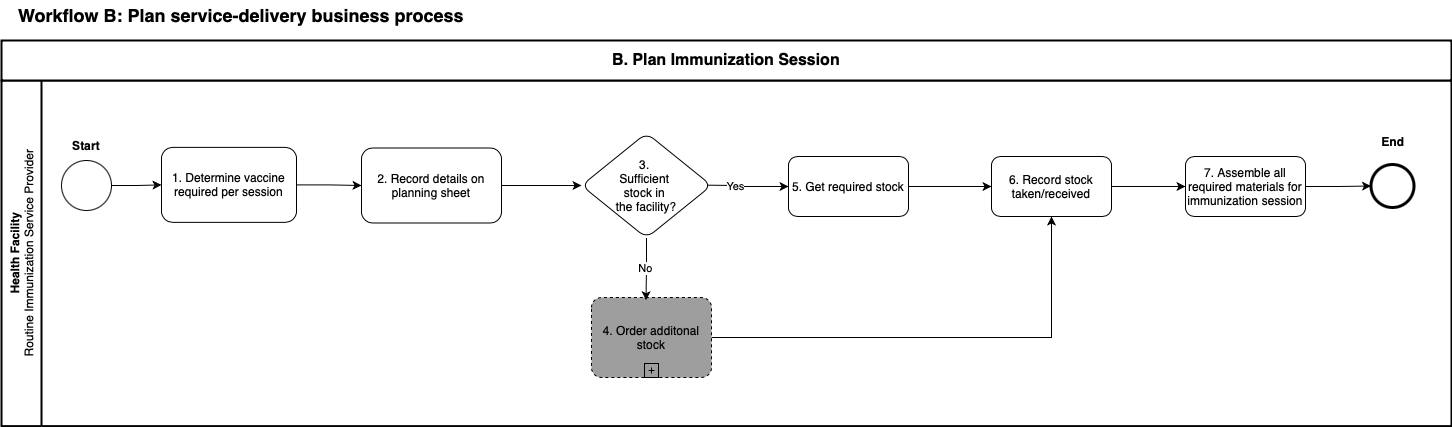

The diagram above was exported from draw.io. Its source (the exported page's mxGraphModel, read from the mxfile embedded in the PNG):
<mxGraphModel dx="1452" dy="787" grid="1" gridSize="10" guides="1" tooltips="1" connect="1" arrows="1" fold="1" page="1" pageScale="1" pageWidth="1654" pageHeight="1169" math="0" shadow="0">
  <root>
    <mxCell id="0" />
    <mxCell id="1" parent="0" />
    <mxCell id="aYzoK6-M5XBiv91yYBPg-1" value="&lt;font style=&quot;font-size: 18px;&quot;&gt;Workflow B: Plan service-delivery business process&lt;/font&gt;" style="text;html=1;align=center;verticalAlign=middle;whiteSpace=wrap;rounded=0;fontStyle=1;movable=1;resizable=1;rotatable=1;deletable=1;editable=1;locked=0;connectable=1;" parent="1" vertex="1">
      <mxGeometry x="20" y="70" width="460" height="30" as="geometry" />
    </mxCell>
    <mxCell id="edGRYvgGDkiqGUWtF9M9-1" value="&lt;b&gt;Health Facility&lt;/b&gt;&lt;div&gt;Routine Immunization Service Provider&lt;/div&gt;" style="swimlane;html=1;startSize=40;fontStyle=0;collapsible=0;horizontal=0;swimlaneLine=1;swimlaneFillColor=#ffffff;strokeWidth=2;whiteSpace=wrap;movable=1;resizable=1;rotatable=1;deletable=1;editable=1;locked=0;connectable=1;" parent="1" vertex="1">
      <mxGeometry x="10" y="150" width="1450" height="345.63" as="geometry" />
    </mxCell>
    <mxCell id="edGRYvgGDkiqGUWtF9M9-3" style="edgeStyle=orthogonalEdgeStyle;rounded=0;orthogonalLoop=1;jettySize=auto;html=1;exitX=1;exitY=0.5;exitDx=0;exitDy=0;exitPerimeter=0;movable=1;resizable=1;rotatable=1;deletable=1;editable=1;locked=0;connectable=1;" parent="edGRYvgGDkiqGUWtF9M9-1" edge="1">
      <mxGeometry relative="1" as="geometry">
        <mxPoint x="330" y="65.66666666666663" as="targetPoint" />
        <mxPoint x="330" y="65" as="sourcePoint" />
      </mxGeometry>
    </mxCell>
    <mxCell id="edGRYvgGDkiqGUWtF9M9-14" value="" style="edgeStyle=orthogonalEdgeStyle;rounded=0;orthogonalLoop=1;jettySize=auto;html=1;movable=1;resizable=1;rotatable=1;deletable=1;editable=1;locked=0;connectable=1;" parent="edGRYvgGDkiqGUWtF9M9-1" source="edGRYvgGDkiqGUWtF9M9-10" target="edGRYvgGDkiqGUWtF9M9-13" edge="1">
      <mxGeometry relative="1" as="geometry" />
    </mxCell>
    <mxCell id="edGRYvgGDkiqGUWtF9M9-10" value="" style="strokeWidth=1;html=1;shape=mxgraph.flowchart.start_2;whiteSpace=wrap;movable=1;resizable=1;rotatable=1;deletable=1;editable=1;locked=0;connectable=1;" parent="edGRYvgGDkiqGUWtF9M9-1" vertex="1">
      <mxGeometry x="60" y="80" width="50" height="50" as="geometry" />
    </mxCell>
    <mxCell id="edGRYvgGDkiqGUWtF9M9-16" value="" style="edgeStyle=orthogonalEdgeStyle;rounded=0;orthogonalLoop=1;jettySize=auto;html=1;movable=1;resizable=1;rotatable=1;deletable=1;editable=1;locked=0;connectable=1;" parent="edGRYvgGDkiqGUWtF9M9-1" source="edGRYvgGDkiqGUWtF9M9-13" target="edGRYvgGDkiqGUWtF9M9-15" edge="1">
      <mxGeometry relative="1" as="geometry" />
    </mxCell>
    <mxCell id="edGRYvgGDkiqGUWtF9M9-13" value="1. Determine vaccine required per session" style="rounded=1;whiteSpace=wrap;html=1;strokeWidth=1;movable=1;resizable=1;rotatable=1;deletable=1;editable=1;locked=0;connectable=1;" parent="edGRYvgGDkiqGUWtF9M9-1" vertex="1">
      <mxGeometry x="160" y="66.88" width="135" height="75" as="geometry" />
    </mxCell>
    <mxCell id="tPIO49C_es-A1AERkUoz-2" value="" style="edgeStyle=orthogonalEdgeStyle;rounded=0;orthogonalLoop=1;jettySize=auto;html=1;" parent="edGRYvgGDkiqGUWtF9M9-1" source="edGRYvgGDkiqGUWtF9M9-15" target="tPIO49C_es-A1AERkUoz-1" edge="1">
      <mxGeometry relative="1" as="geometry" />
    </mxCell>
    <mxCell id="edGRYvgGDkiqGUWtF9M9-15" value="2. Record details on planning sheet" style="rounded=1;whiteSpace=wrap;html=1;strokeWidth=1;movable=1;resizable=1;rotatable=1;deletable=1;editable=1;locked=0;connectable=1;" parent="edGRYvgGDkiqGUWtF9M9-1" vertex="1">
      <mxGeometry x="360" y="67.5" width="140" height="75" as="geometry" />
    </mxCell>
    <mxCell id="THOu1H3zUlV1S482Qu0k-1" value="" style="edgeStyle=orthogonalEdgeStyle;rounded=0;orthogonalLoop=1;jettySize=auto;html=1;movable=1;resizable=1;rotatable=1;deletable=1;editable=1;locked=0;connectable=1;" parent="edGRYvgGDkiqGUWtF9M9-1" target="edGRYvgGDkiqGUWtF9M9-19" edge="1">
      <mxGeometry relative="1" as="geometry">
        <mxPoint x="684.8980392156861" y="104.47058823529403" as="sourcePoint" />
      </mxGeometry>
    </mxCell>
    <mxCell id="THOu1H3zUlV1S482Qu0k-2" value="Yes" style="edgeLabel;html=1;align=center;verticalAlign=middle;resizable=1;points=[];movable=1;rotatable=1;deletable=1;editable=1;locked=0;connectable=1;" parent="THOu1H3zUlV1S482Qu0k-1" vertex="1" connectable="0">
      <mxGeometry x="-0.0408" y="-1" relative="1" as="geometry">
        <mxPoint as="offset" />
      </mxGeometry>
    </mxCell>
    <mxCell id="edGRYvgGDkiqGUWtF9M9-22" value="" style="edgeStyle=orthogonalEdgeStyle;rounded=0;orthogonalLoop=1;jettySize=auto;html=1;movable=1;resizable=1;rotatable=1;deletable=1;editable=1;locked=0;connectable=1;" parent="edGRYvgGDkiqGUWtF9M9-1" source="edGRYvgGDkiqGUWtF9M9-19" target="edGRYvgGDkiqGUWtF9M9-21" edge="1">
      <mxGeometry relative="1" as="geometry" />
    </mxCell>
    <mxCell id="edGRYvgGDkiqGUWtF9M9-19" value="5. Get required stock" style="rounded=1;whiteSpace=wrap;html=1;strokeWidth=1;movable=1;resizable=1;rotatable=1;deletable=1;editable=1;locked=0;connectable=1;" parent="edGRYvgGDkiqGUWtF9M9-1" vertex="1">
      <mxGeometry x="787" y="76" width="120" height="60" as="geometry" />
    </mxCell>
    <mxCell id="edGRYvgGDkiqGUWtF9M9-24" value="" style="edgeStyle=orthogonalEdgeStyle;rounded=0;orthogonalLoop=1;jettySize=auto;html=1;movable=1;resizable=1;rotatable=1;deletable=1;editable=1;locked=0;connectable=1;" parent="edGRYvgGDkiqGUWtF9M9-1" source="edGRYvgGDkiqGUWtF9M9-21" target="edGRYvgGDkiqGUWtF9M9-23" edge="1">
      <mxGeometry relative="1" as="geometry" />
    </mxCell>
    <mxCell id="edGRYvgGDkiqGUWtF9M9-21" value="6. Record stock taken/received" style="rounded=1;whiteSpace=wrap;html=1;strokeWidth=1;movable=1;resizable=1;rotatable=1;deletable=1;editable=1;locked=0;connectable=1;" parent="edGRYvgGDkiqGUWtF9M9-1" vertex="1">
      <mxGeometry x="990" y="76" width="120" height="60" as="geometry" />
    </mxCell>
    <mxCell id="zODW2aa_QqzIpBD2l3B3-2" style="edgeStyle=orthogonalEdgeStyle;rounded=0;orthogonalLoop=1;jettySize=auto;html=1;exitX=1;exitY=0.5;exitDx=0;exitDy=0;" parent="edGRYvgGDkiqGUWtF9M9-1" source="edGRYvgGDkiqGUWtF9M9-23" target="zODW2aa_QqzIpBD2l3B3-1" edge="1">
      <mxGeometry relative="1" as="geometry" />
    </mxCell>
    <mxCell id="edGRYvgGDkiqGUWtF9M9-23" value="7. Assemble all required materials for immunization session" style="rounded=1;whiteSpace=wrap;html=1;strokeWidth=1;movable=1;resizable=1;rotatable=1;deletable=1;editable=1;locked=0;connectable=1;" parent="edGRYvgGDkiqGUWtF9M9-1" vertex="1">
      <mxGeometry x="1184" y="76" width="120" height="60" as="geometry" />
    </mxCell>
    <mxCell id="edGRYvgGDkiqGUWtF9M9-28" value="Start" style="text;html=1;align=center;verticalAlign=middle;whiteSpace=wrap;rounded=0;fontStyle=1;movable=1;resizable=1;rotatable=1;deletable=1;editable=1;locked=0;connectable=1;" parent="edGRYvgGDkiqGUWtF9M9-1" vertex="1">
      <mxGeometry x="55" y="50" width="60" height="30" as="geometry" />
    </mxCell>
    <mxCell id="Oon4NJTuebw7ZZSBcacL-7" value="End" style="text;html=1;align=center;verticalAlign=middle;whiteSpace=wrap;rounded=0;fontStyle=1;movable=1;resizable=1;rotatable=1;deletable=1;editable=1;locked=0;connectable=1;" parent="edGRYvgGDkiqGUWtF9M9-1" vertex="1">
      <mxGeometry x="1362" y="46" width="60" height="30" as="geometry" />
    </mxCell>
    <mxCell id="tPIO49C_es-A1AERkUoz-8" style="edgeStyle=orthogonalEdgeStyle;rounded=0;orthogonalLoop=1;jettySize=auto;html=1;" parent="edGRYvgGDkiqGUWtF9M9-1" source="THOu1H3zUlV1S482Qu0k-5" target="edGRYvgGDkiqGUWtF9M9-21" edge="1">
      <mxGeometry relative="1" as="geometry" />
    </mxCell>
    <mxCell id="THOu1H3zUlV1S482Qu0k-5" value="4. Order additonal stock" style="points=[[0.25,0,0],[0.5,0,0],[0.75,0,0],[1,0.25,0],[1,0.5,0],[1,0.75,0],[0.75,1,0],[0.5,1,0],[0.25,1,0],[0,0.75,0],[0,0.5,0],[0,0.25,0]];shape=mxgraph.bpmn.task;whiteSpace=wrap;rectStyle=rounded;size=10;html=1;container=1;expand=0;collapsible=0;taskMarker=abstract;isLoopSub=1;movable=1;resizable=1;rotatable=1;deletable=1;editable=1;locked=0;connectable=1;dashed=1;fillColor=#9E9E9E;" parent="edGRYvgGDkiqGUWtF9M9-1" vertex="1">
      <mxGeometry x="590" y="217" width="120" height="80" as="geometry" />
    </mxCell>
    <mxCell id="zODW2aa_QqzIpBD2l3B3-1" value="" style="points=[[0.145,0.145,0],[0.5,0,0],[0.855,0.145,0],[1,0.5,0],[0.855,0.855,0],[0.5,1,0],[0.145,0.855,0],[0,0.5,0]];shape=mxgraph.bpmn.event;html=1;verticalLabelPosition=bottom;labelBackgroundColor=#ffffff;verticalAlign=top;align=center;perimeter=ellipsePerimeter;outlineConnect=0;aspect=fixed;outline=end;symbol=terminate2;" parent="edGRYvgGDkiqGUWtF9M9-1" vertex="1">
      <mxGeometry x="1369.5" y="84" width="43" height="43" as="geometry" />
    </mxCell>
    <mxCell id="tPIO49C_es-A1AERkUoz-1" value="3.&amp;nbsp;&lt;div&gt;Sufficient&amp;nbsp;&lt;/div&gt;&lt;div&gt;stock in&amp;nbsp;&lt;/div&gt;&lt;div&gt;the facility?&lt;/div&gt;" style="rhombus;whiteSpace=wrap;html=1;rounded=1;strokeWidth=1;resizable=1;" parent="edGRYvgGDkiqGUWtF9M9-1" vertex="1">
      <mxGeometry x="580" y="52.5" width="130" height="105" as="geometry" />
    </mxCell>
    <mxCell id="tPIO49C_es-A1AERkUoz-5" value="No" style="edgeStyle=orthogonalEdgeStyle;rounded=0;orthogonalLoop=1;jettySize=auto;html=1;entryX=0.454;entryY=0.034;entryDx=0;entryDy=0;entryPerimeter=0;" parent="edGRYvgGDkiqGUWtF9M9-1" source="tPIO49C_es-A1AERkUoz-1" target="THOu1H3zUlV1S482Qu0k-5" edge="1">
      <mxGeometry relative="1" as="geometry" />
    </mxCell>
    <mxCell id="U6z_jKhOXBhu8WS6I982-1" value="B. Plan Immunization Session" style="rounded=0;whiteSpace=wrap;html=1;strokeWidth=2;fontSize=16;fontStyle=1" parent="1" vertex="1">
      <mxGeometry x="10" y="110" width="1450" height="40" as="geometry" />
    </mxCell>
  </root>
</mxGraphModel>